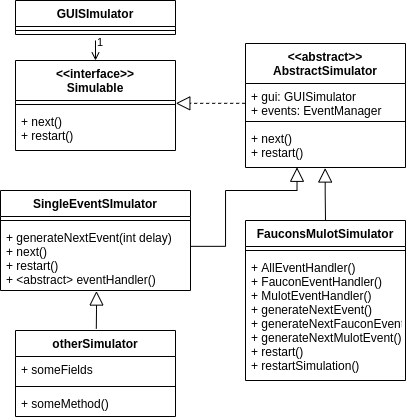

The diagram above was exported from draw.io. Its source (the exported page's mxGraphModel, read from the mxfile embedded in the PNG):
<mxGraphModel dx="813" dy="530" grid="1" gridSize="10" guides="1" tooltips="1" connect="1" arrows="1" fold="1" page="1" pageScale="1" pageWidth="827" pageHeight="1169" math="0" shadow="0">
  <root>
    <mxCell id="0" />
    <mxCell id="1" parent="0" />
    <mxCell id="je9razOvwQKpXyq_6S0y-1" value="GUISImulator" style="swimlane;fontStyle=1;align=center;verticalAlign=top;childLayout=stackLayout;horizontal=1;startSize=26;horizontalStack=0;resizeParent=1;resizeParentMax=0;resizeLast=0;collapsible=1;marginBottom=0;" vertex="1" parent="1">
      <mxGeometry x="320" y="180" width="160" height="34" as="geometry" />
    </mxCell>
    <mxCell id="je9razOvwQKpXyq_6S0y-3" value="" style="line;strokeWidth=1;fillColor=none;align=left;verticalAlign=middle;spacingTop=-1;spacingLeft=3;spacingRight=3;rotatable=0;labelPosition=right;points=[];portConstraint=eastwest;" vertex="1" parent="je9razOvwQKpXyq_6S0y-1">
      <mxGeometry y="26" width="160" height="8" as="geometry" />
    </mxCell>
    <mxCell id="je9razOvwQKpXyq_6S0y-5" value="&lt;&lt;interface&gt;&gt;&#10;Simulable" style="swimlane;fontStyle=1;align=center;verticalAlign=top;childLayout=stackLayout;horizontal=1;startSize=40;horizontalStack=0;resizeParent=1;resizeParentMax=0;resizeLast=0;collapsible=1;marginBottom=0;" vertex="1" parent="1">
      <mxGeometry x="320" y="240" width="160" height="90" as="geometry" />
    </mxCell>
    <mxCell id="je9razOvwQKpXyq_6S0y-7" value="" style="line;strokeWidth=1;fillColor=none;align=left;verticalAlign=middle;spacingTop=-1;spacingLeft=3;spacingRight=3;rotatable=0;labelPosition=right;points=[];portConstraint=eastwest;" vertex="1" parent="je9razOvwQKpXyq_6S0y-5">
      <mxGeometry y="40" width="160" height="8" as="geometry" />
    </mxCell>
    <mxCell id="je9razOvwQKpXyq_6S0y-8" value="+ next()&#10;+ restart()" style="text;strokeColor=none;fillColor=none;align=left;verticalAlign=top;spacingLeft=4;spacingRight=4;overflow=hidden;rotatable=0;points=[[0,0.5],[1,0.5]];portConstraint=eastwest;" vertex="1" parent="je9razOvwQKpXyq_6S0y-5">
      <mxGeometry y="48" width="160" height="42" as="geometry" />
    </mxCell>
    <mxCell id="je9razOvwQKpXyq_6S0y-14" value="&lt;&lt;abstract&gt;&gt;&#10;AbstractSimulator" style="swimlane;fontStyle=1;align=center;verticalAlign=top;childLayout=stackLayout;horizontal=1;startSize=40;horizontalStack=0;resizeParent=1;resizeParentMax=0;resizeLast=0;collapsible=1;marginBottom=0;" vertex="1" parent="1">
      <mxGeometry x="550" y="223" width="160" height="124" as="geometry" />
    </mxCell>
    <mxCell id="je9razOvwQKpXyq_6S0y-15" value="+ gui: GUISimulator&#10;+ events: EventManager " style="text;strokeColor=none;fillColor=none;align=left;verticalAlign=top;spacingLeft=4;spacingRight=4;overflow=hidden;rotatable=0;points=[[0,0.5],[1,0.5]];portConstraint=eastwest;" vertex="1" parent="je9razOvwQKpXyq_6S0y-14">
      <mxGeometry y="40" width="160" height="34" as="geometry" />
    </mxCell>
    <mxCell id="je9razOvwQKpXyq_6S0y-16" value="" style="line;strokeWidth=1;fillColor=none;align=left;verticalAlign=middle;spacingTop=-1;spacingLeft=3;spacingRight=3;rotatable=0;labelPosition=right;points=[];portConstraint=eastwest;" vertex="1" parent="je9razOvwQKpXyq_6S0y-14">
      <mxGeometry y="74" width="160" height="8" as="geometry" />
    </mxCell>
    <mxCell id="je9razOvwQKpXyq_6S0y-17" value="+ next()&#10;+ restart()" style="text;strokeColor=none;fillColor=none;align=left;verticalAlign=top;spacingLeft=4;spacingRight=4;overflow=hidden;rotatable=0;points=[[0,0.5],[1,0.5]];portConstraint=eastwest;" vertex="1" parent="je9razOvwQKpXyq_6S0y-14">
      <mxGeometry y="82" width="160" height="42" as="geometry" />
    </mxCell>
    <mxCell id="je9razOvwQKpXyq_6S0y-18" value="SingleEventSImulator" style="swimlane;fontStyle=1;align=center;verticalAlign=top;childLayout=stackLayout;horizontal=1;startSize=26;horizontalStack=0;resizeParent=1;resizeParentMax=0;resizeLast=0;collapsible=1;marginBottom=0;" vertex="1" parent="1">
      <mxGeometry x="305" y="370" width="190" height="100" as="geometry" />
    </mxCell>
    <mxCell id="je9razOvwQKpXyq_6S0y-20" value="" style="line;strokeWidth=1;fillColor=none;align=left;verticalAlign=middle;spacingTop=-1;spacingLeft=3;spacingRight=3;rotatable=0;labelPosition=right;points=[];portConstraint=eastwest;" vertex="1" parent="je9razOvwQKpXyq_6S0y-18">
      <mxGeometry y="26" width="190" height="8" as="geometry" />
    </mxCell>
    <mxCell id="je9razOvwQKpXyq_6S0y-21" value="+ generateNextEvent(int delay)&#10;+ next()&#10;+ restart()&#10;+ &lt;abstract&gt; eventHandler()" style="text;strokeColor=none;fillColor=none;align=left;verticalAlign=top;spacingLeft=4;spacingRight=4;overflow=hidden;rotatable=0;points=[[0,0.5],[1,0.5]];portConstraint=eastwest;" vertex="1" parent="je9razOvwQKpXyq_6S0y-18">
      <mxGeometry y="34" width="190" height="66" as="geometry" />
    </mxCell>
    <mxCell id="je9razOvwQKpXyq_6S0y-22" value="FauconsMulotSimulator" style="swimlane;fontStyle=1;align=center;verticalAlign=top;childLayout=stackLayout;horizontal=1;startSize=26;horizontalStack=0;resizeParent=1;resizeParentMax=0;resizeLast=0;collapsible=1;marginBottom=0;" vertex="1" parent="1">
      <mxGeometry x="550" y="400" width="160" height="160" as="geometry" />
    </mxCell>
    <mxCell id="je9razOvwQKpXyq_6S0y-24" value="" style="line;strokeWidth=1;fillColor=none;align=left;verticalAlign=middle;spacingTop=-1;spacingLeft=3;spacingRight=3;rotatable=0;labelPosition=right;points=[];portConstraint=eastwest;" vertex="1" parent="je9razOvwQKpXyq_6S0y-22">
      <mxGeometry y="26" width="160" height="8" as="geometry" />
    </mxCell>
    <mxCell id="je9razOvwQKpXyq_6S0y-25" value="+ AllEventHandler()&#10;+ FauconEventHandler()&#10;+ MulotEventHandler()&#10;+ generateNextEvent()&#10;+ generateNextFauconEvent()&#10;+ generateNextMulotEvent()&#10;+ restart()&#10;+ restartSimulation()" style="text;strokeColor=none;fillColor=none;align=left;verticalAlign=top;spacingLeft=4;spacingRight=4;overflow=hidden;rotatable=0;points=[[0,0.5],[1,0.5]];portConstraint=eastwest;" vertex="1" parent="je9razOvwQKpXyq_6S0y-22">
      <mxGeometry y="34" width="160" height="126" as="geometry" />
    </mxCell>
    <mxCell id="je9razOvwQKpXyq_6S0y-26" value="otherSimulator" style="swimlane;fontStyle=1;align=center;verticalAlign=top;childLayout=stackLayout;horizontal=1;startSize=26;horizontalStack=0;resizeParent=1;resizeParentMax=0;resizeLast=0;collapsible=1;marginBottom=0;" vertex="1" parent="1">
      <mxGeometry x="320" y="510" width="160" height="86" as="geometry" />
    </mxCell>
    <mxCell id="je9razOvwQKpXyq_6S0y-27" value="+ someFields" style="text;strokeColor=none;fillColor=none;align=left;verticalAlign=top;spacingLeft=4;spacingRight=4;overflow=hidden;rotatable=0;points=[[0,0.5],[1,0.5]];portConstraint=eastwest;" vertex="1" parent="je9razOvwQKpXyq_6S0y-26">
      <mxGeometry y="26" width="160" height="26" as="geometry" />
    </mxCell>
    <mxCell id="je9razOvwQKpXyq_6S0y-28" value="" style="line;strokeWidth=1;fillColor=none;align=left;verticalAlign=middle;spacingTop=-1;spacingLeft=3;spacingRight=3;rotatable=0;labelPosition=right;points=[];portConstraint=eastwest;" vertex="1" parent="je9razOvwQKpXyq_6S0y-26">
      <mxGeometry y="52" width="160" height="8" as="geometry" />
    </mxCell>
    <mxCell id="je9razOvwQKpXyq_6S0y-29" value="+ someMethod()" style="text;strokeColor=none;fillColor=none;align=left;verticalAlign=top;spacingLeft=4;spacingRight=4;overflow=hidden;rotatable=0;points=[[0,0.5],[1,0.5]];portConstraint=eastwest;" vertex="1" parent="je9razOvwQKpXyq_6S0y-26">
      <mxGeometry y="60" width="160" height="26" as="geometry" />
    </mxCell>
    <mxCell id="je9razOvwQKpXyq_6S0y-30" value="" style="endArrow=open;endFill=0;html=1;edgeStyle=orthogonalEdgeStyle;align=left;verticalAlign=top;rounded=0;entryX=0.5;entryY=0;entryDx=0;entryDy=0;" edge="1" parent="1" target="je9razOvwQKpXyq_6S0y-5">
      <mxGeometry y="30" relative="1" as="geometry">
        <mxPoint x="400" y="220" as="sourcePoint" />
        <mxPoint x="460" y="280" as="targetPoint" />
        <mxPoint as="offset" />
      </mxGeometry>
    </mxCell>
    <mxCell id="je9razOvwQKpXyq_6S0y-31" value="1" style="edgeLabel;resizable=0;html=1;align=left;verticalAlign=bottom;" connectable="0" vertex="1" parent="je9razOvwQKpXyq_6S0y-30">
      <mxGeometry x="-1" relative="1" as="geometry">
        <mxPoint y="10" as="offset" />
      </mxGeometry>
    </mxCell>
    <mxCell id="je9razOvwQKpXyq_6S0y-32" value="" style="endArrow=block;endFill=0;endSize=12;html=1;rounded=0;edgeStyle=orthogonalEdgeStyle;entryX=1.002;entryY=0.355;entryDx=0;entryDy=0;entryPerimeter=0;exitX=-0.002;exitY=0.583;exitDx=0;exitDy=0;exitPerimeter=0;dashed=1;" edge="1" parent="1" source="je9razOvwQKpXyq_6S0y-15" target="je9razOvwQKpXyq_6S0y-7">
      <mxGeometry width="160" relative="1" as="geometry">
        <mxPoint x="440" y="310" as="sourcePoint" />
        <mxPoint x="600" y="310" as="targetPoint" />
      </mxGeometry>
    </mxCell>
    <mxCell id="je9razOvwQKpXyq_6S0y-33" value="" style="endArrow=none;endFill=0;endSize=12;html=1;rounded=0;edgeStyle=orthogonalEdgeStyle;entryX=0.5;entryY=0;entryDx=0;entryDy=0;exitX=0.498;exitY=1.012;exitDx=0;exitDy=0;exitPerimeter=0;startArrow=block;startFill=0;startSize=12;" edge="1" parent="1" source="je9razOvwQKpXyq_6S0y-17" target="je9razOvwQKpXyq_6S0y-22">
      <mxGeometry width="160" relative="1" as="geometry">
        <mxPoint x="430" y="400" as="sourcePoint" />
        <mxPoint x="590" y="400" as="targetPoint" />
      </mxGeometry>
    </mxCell>
    <mxCell id="je9razOvwQKpXyq_6S0y-34" value="" style="endArrow=none;endFill=0;endSize=12;html=1;rounded=0;edgeStyle=orthogonalEdgeStyle;entryX=1.003;entryY=0.331;entryDx=0;entryDy=0;exitX=0.322;exitY=0.995;exitDx=0;exitDy=0;exitPerimeter=0;entryPerimeter=0;startArrow=block;startFill=0;startSize=12;" edge="1" parent="1" source="je9razOvwQKpXyq_6S0y-17" target="je9razOvwQKpXyq_6S0y-21">
      <mxGeometry width="160" relative="1" as="geometry">
        <mxPoint x="510.00000000000006" y="347.5039999999999" as="sourcePoint" />
        <mxPoint x="510.3199999999999" y="400" as="targetPoint" />
        <Array as="points">
          <mxPoint x="602" y="370" />
          <mxPoint x="530" y="370" />
          <mxPoint x="530" y="426" />
        </Array>
      </mxGeometry>
    </mxCell>
    <mxCell id="je9razOvwQKpXyq_6S0y-36" value="" style="endArrow=none;endFill=0;endSize=7;html=1;rounded=0;edgeStyle=orthogonalEdgeStyle;entryX=0.505;entryY=-0.021;entryDx=0;entryDy=0;exitX=0.505;exitY=1.008;exitDx=0;exitDy=0;exitPerimeter=0;entryPerimeter=0;startArrow=block;startFill=0;startSize=12;" edge="1" parent="1" source="je9razOvwQKpXyq_6S0y-21" target="je9razOvwQKpXyq_6S0y-26">
      <mxGeometry width="160" relative="1" as="geometry">
        <mxPoint x="510.00000000000006" y="457.5039999999999" as="sourcePoint" />
        <mxPoint x="510.3199999999999" y="510" as="targetPoint" />
      </mxGeometry>
    </mxCell>
  </root>
</mxGraphModel>